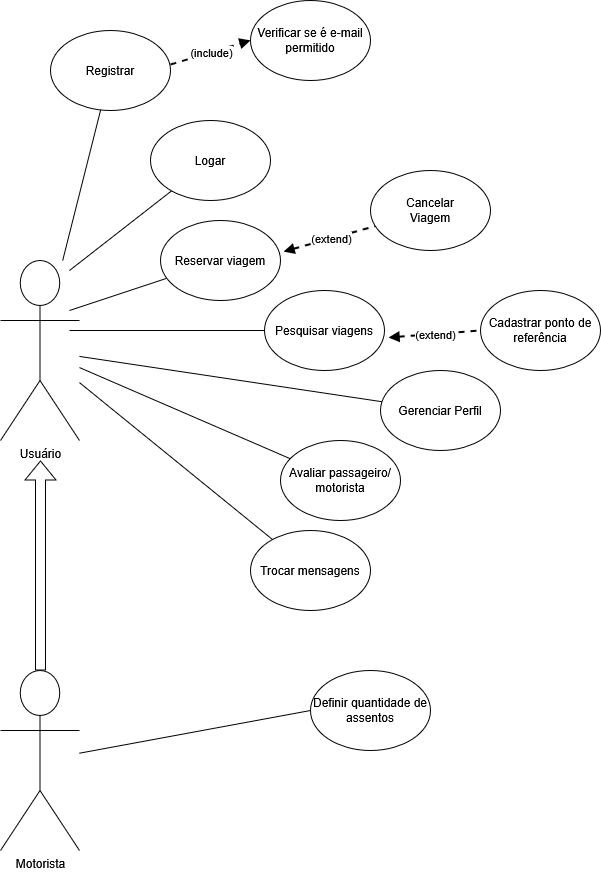

The diagram above was exported from draw.io. Its source (the exported page's mxGraphModel, read from the mxfile embedded in the PNG):
<mxGraphModel dx="1434" dy="746" grid="1" gridSize="10" guides="1" tooltips="1" connect="1" arrows="1" fold="1" page="1" pageScale="1" pageWidth="827" pageHeight="1169" math="0" shadow="0">
  <root>
    <mxCell id="0" />
    <mxCell id="1" parent="0" />
    <mxCell id="ZtuKgk1J58oxlCmGRvvz-1" value="&lt;div&gt;Usuário&lt;/div&gt;&lt;div&gt;&lt;br&gt;&lt;/div&gt;" style="shape=umlActor;verticalLabelPosition=bottom;verticalAlign=top;html=1;outlineConnect=0;" vertex="1" parent="1">
      <mxGeometry x="30" y="300" width="79" height="180" as="geometry" />
    </mxCell>
    <mxCell id="ZtuKgk1J58oxlCmGRvvz-4" value="" style="endArrow=none;html=1;rounded=0;" edge="1" parent="1" target="ZtuKgk1J58oxlCmGRvvz-5">
      <mxGeometry width="50" height="50" relative="1" as="geometry">
        <mxPoint x="99" y="310" as="sourcePoint" />
        <mxPoint x="259" y="250" as="targetPoint" />
      </mxGeometry>
    </mxCell>
    <mxCell id="ZtuKgk1J58oxlCmGRvvz-5" value="&lt;div&gt;Logar&lt;/div&gt;" style="ellipse;whiteSpace=wrap;html=1;" vertex="1" parent="1">
      <mxGeometry x="180" y="160" width="120" height="80" as="geometry" />
    </mxCell>
    <mxCell id="ZtuKgk1J58oxlCmGRvvz-6" value="&lt;div&gt;Registrar&lt;/div&gt;" style="ellipse;whiteSpace=wrap;html=1;" vertex="1" parent="1">
      <mxGeometry x="80" y="70" width="120" height="80" as="geometry" />
    </mxCell>
    <mxCell id="ZtuKgk1J58oxlCmGRvvz-7" value="" style="endArrow=none;html=1;rounded=0;" edge="1" target="ZtuKgk1J58oxlCmGRvvz-6" parent="1" source="ZtuKgk1J58oxlCmGRvvz-1">
      <mxGeometry width="50" height="50" relative="1" as="geometry">
        <mxPoint x="79" y="213" as="sourcePoint" />
        <mxPoint x="249" y="140" as="targetPoint" />
      </mxGeometry>
    </mxCell>
    <mxCell id="ZtuKgk1J58oxlCmGRvvz-8" value="Cadastrar ponto de referência" style="ellipse;whiteSpace=wrap;html=1;" vertex="1" parent="1">
      <mxGeometry x="510" y="330" width="120" height="80" as="geometry" />
    </mxCell>
    <mxCell id="ZtuKgk1J58oxlCmGRvvz-10" value="" style="endArrow=none;html=1;rounded=0;" edge="1" target="ZtuKgk1J58oxlCmGRvvz-11" parent="1">
      <mxGeometry width="50" height="50" relative="1" as="geometry">
        <mxPoint x="99" y="350" as="sourcePoint" />
        <mxPoint x="359" y="460" as="targetPoint" />
      </mxGeometry>
    </mxCell>
    <mxCell id="ZtuKgk1J58oxlCmGRvvz-11" value="&lt;div&gt;Reservar viagem&lt;/div&gt;" style="ellipse;whiteSpace=wrap;html=1;" vertex="1" parent="1">
      <mxGeometry x="190" y="260" width="120" height="80" as="geometry" />
    </mxCell>
    <mxCell id="ZtuKgk1J58oxlCmGRvvz-12" value="Pesquisar viagens" style="ellipse;whiteSpace=wrap;html=1;" vertex="1" parent="1">
      <mxGeometry x="294" y="330" width="120" height="80" as="geometry" />
    </mxCell>
    <mxCell id="ZtuKgk1J58oxlCmGRvvz-13" value="" style="endArrow=none;html=1;rounded=0;" edge="1" target="ZtuKgk1J58oxlCmGRvvz-12" parent="1">
      <mxGeometry width="50" height="50" relative="1" as="geometry">
        <mxPoint x="99" y="370" as="sourcePoint" />
        <mxPoint x="339" y="620" as="targetPoint" />
      </mxGeometry>
    </mxCell>
    <mxCell id="ZtuKgk1J58oxlCmGRvvz-19" value="" style="endArrow=none;dashed=1;html=1;rounded=0;strokeWidth=2;strokeColor=default;exitX=1.025;exitY=0.388;exitDx=0;exitDy=0;exitPerimeter=0;endFill=1;startFill=1;startArrow=block;entryX=0.058;entryY=0.688;entryDx=0;entryDy=0;entryPerimeter=0;" edge="1" parent="1" source="ZtuKgk1J58oxlCmGRvvz-11" target="ZtuKgk1J58oxlCmGRvvz-22">
      <mxGeometry width="50" height="50" relative="1" as="geometry">
        <mxPoint x="549" y="420" as="sourcePoint" />
        <mxPoint x="639" y="380" as="targetPoint" />
      </mxGeometry>
    </mxCell>
    <mxCell id="ZtuKgk1J58oxlCmGRvvz-21" value="&lt;div&gt;(extend)&lt;/div&gt;" style="edgeLabel;html=1;align=center;verticalAlign=middle;resizable=0;points=[];" vertex="1" connectable="0" parent="ZtuKgk1J58oxlCmGRvvz-19">
      <mxGeometry x="0.0108" relative="1" as="geometry">
        <mxPoint as="offset" />
      </mxGeometry>
    </mxCell>
    <mxCell id="ZtuKgk1J58oxlCmGRvvz-22" value="&lt;div&gt;Cancelar&lt;/div&gt;&lt;div&gt;Viagem&lt;/div&gt;" style="ellipse;whiteSpace=wrap;html=1;" vertex="1" parent="1">
      <mxGeometry x="400" y="210" width="120" height="80" as="geometry" />
    </mxCell>
    <mxCell id="ZtuKgk1J58oxlCmGRvvz-23" value="" style="endArrow=block;dashed=1;html=1;rounded=0;strokeWidth=2;strokeColor=default;exitX=1;exitY=0.425;exitDx=0;exitDy=0;exitPerimeter=0;endFill=1;startFill=0;startArrow=none;entryX=0;entryY=0.5;entryDx=0;entryDy=0;" edge="1" parent="1" source="ZtuKgk1J58oxlCmGRvvz-6" target="ZtuKgk1J58oxlCmGRvvz-26">
      <mxGeometry width="50" height="50" relative="1" as="geometry">
        <mxPoint x="394" y="121" as="sourcePoint" />
        <mxPoint x="561" y="90" as="targetPoint" />
      </mxGeometry>
    </mxCell>
    <mxCell id="ZtuKgk1J58oxlCmGRvvz-24" value="&lt;div&gt;(include)&lt;/div&gt;" style="edgeLabel;html=1;align=center;verticalAlign=middle;resizable=0;points=[];" vertex="1" connectable="0" parent="ZtuKgk1J58oxlCmGRvvz-23">
      <mxGeometry x="0.0108" relative="1" as="geometry">
        <mxPoint as="offset" />
      </mxGeometry>
    </mxCell>
    <mxCell id="ZtuKgk1J58oxlCmGRvvz-26" value="Verificar se é e-mail permitido" style="ellipse;whiteSpace=wrap;html=1;" vertex="1" parent="1">
      <mxGeometry x="280" y="40" width="120" height="80" as="geometry" />
    </mxCell>
    <mxCell id="ZtuKgk1J58oxlCmGRvvz-27" value="" style="endArrow=none;html=1;rounded=0;" edge="1" target="ZtuKgk1J58oxlCmGRvvz-28" parent="1" source="ZtuKgk1J58oxlCmGRvvz-1">
      <mxGeometry width="50" height="50" relative="1" as="geometry">
        <mxPoint x="89" y="480" as="sourcePoint" />
        <mxPoint x="329" y="730" as="targetPoint" />
      </mxGeometry>
    </mxCell>
    <mxCell id="ZtuKgk1J58oxlCmGRvvz-28" value="Gerenciar Perfil" style="ellipse;whiteSpace=wrap;html=1;" vertex="1" parent="1">
      <mxGeometry x="410" y="410" width="120" height="80" as="geometry" />
    </mxCell>
    <mxCell id="ZtuKgk1J58oxlCmGRvvz-29" value="Avaliar passageiro/motorista" style="ellipse;whiteSpace=wrap;html=1;" vertex="1" parent="1">
      <mxGeometry x="310" y="480" width="120" height="80" as="geometry" />
    </mxCell>
    <mxCell id="ZtuKgk1J58oxlCmGRvvz-30" value="" style="endArrow=none;html=1;rounded=0;" edge="1" target="ZtuKgk1J58oxlCmGRvvz-29" parent="1" source="ZtuKgk1J58oxlCmGRvvz-1">
      <mxGeometry width="50" height="50" relative="1" as="geometry">
        <mxPoint x="59" y="450" as="sourcePoint" />
        <mxPoint x="299" y="800" as="targetPoint" />
      </mxGeometry>
    </mxCell>
    <mxCell id="ZtuKgk1J58oxlCmGRvvz-31" value="" style="endArrow=none;html=1;rounded=0;" edge="1" target="ZtuKgk1J58oxlCmGRvvz-32" parent="1" source="ZtuKgk1J58oxlCmGRvvz-1">
      <mxGeometry width="50" height="50" relative="1" as="geometry">
        <mxPoint x="69" y="470" as="sourcePoint" />
        <mxPoint x="239" y="878" as="targetPoint" />
      </mxGeometry>
    </mxCell>
    <mxCell id="ZtuKgk1J58oxlCmGRvvz-32" value="Trocar mensagens" style="ellipse;whiteSpace=wrap;html=1;" vertex="1" parent="1">
      <mxGeometry x="280" y="570" width="120" height="80" as="geometry" />
    </mxCell>
    <mxCell id="ZtuKgk1J58oxlCmGRvvz-33" value="" style="endArrow=none;dashed=1;html=1;rounded=0;strokeWidth=2;strokeColor=default;exitX=1.033;exitY=0.588;exitDx=0;exitDy=0;exitPerimeter=0;endFill=1;startFill=1;startArrow=block;entryX=0;entryY=0.5;entryDx=0;entryDy=0;" edge="1" parent="1" source="ZtuKgk1J58oxlCmGRvvz-12" target="ZtuKgk1J58oxlCmGRvvz-8">
      <mxGeometry width="50" height="50" relative="1" as="geometry">
        <mxPoint x="489" y="500.5" as="sourcePoint" />
        <mxPoint x="656" y="479.5" as="targetPoint" />
      </mxGeometry>
    </mxCell>
    <mxCell id="ZtuKgk1J58oxlCmGRvvz-34" value="&lt;div&gt;(extend)&lt;/div&gt;" style="edgeLabel;html=1;align=center;verticalAlign=middle;resizable=0;points=[];" vertex="1" connectable="0" parent="ZtuKgk1J58oxlCmGRvvz-33">
      <mxGeometry x="0.0108" relative="1" as="geometry">
        <mxPoint as="offset" />
      </mxGeometry>
    </mxCell>
    <mxCell id="ZtuKgk1J58oxlCmGRvvz-37" value="" style="shape=flexArrow;endArrow=classic;html=1;rounded=0;" edge="1" parent="1">
      <mxGeometry width="50" height="50" relative="1" as="geometry">
        <mxPoint x="70" y="710" as="sourcePoint" />
        <mxPoint x="70" y="500" as="targetPoint" />
      </mxGeometry>
    </mxCell>
    <mxCell id="ZtuKgk1J58oxlCmGRvvz-38" value="&lt;div&gt;Motorista&lt;/div&gt;" style="shape=umlActor;verticalLabelPosition=bottom;verticalAlign=top;html=1;outlineConnect=0;" vertex="1" parent="1">
      <mxGeometry x="30" y="710" width="79" height="180" as="geometry" />
    </mxCell>
    <mxCell id="ZtuKgk1J58oxlCmGRvvz-41" value="Definir quantidade de assentos" style="ellipse;whiteSpace=wrap;html=1;" vertex="1" parent="1">
      <mxGeometry x="340" y="710" width="120" height="80" as="geometry" />
    </mxCell>
    <mxCell id="ZtuKgk1J58oxlCmGRvvz-43" value="" style="endArrow=none;html=1;rounded=0;entryX=0;entryY=0.5;entryDx=0;entryDy=0;" edge="1" parent="1" source="ZtuKgk1J58oxlCmGRvvz-38" target="ZtuKgk1J58oxlCmGRvvz-41">
      <mxGeometry width="50" height="50" relative="1" as="geometry">
        <mxPoint x="109" y="653" as="sourcePoint" />
        <mxPoint x="302" y="810" as="targetPoint" />
      </mxGeometry>
    </mxCell>
  </root>
</mxGraphModel>